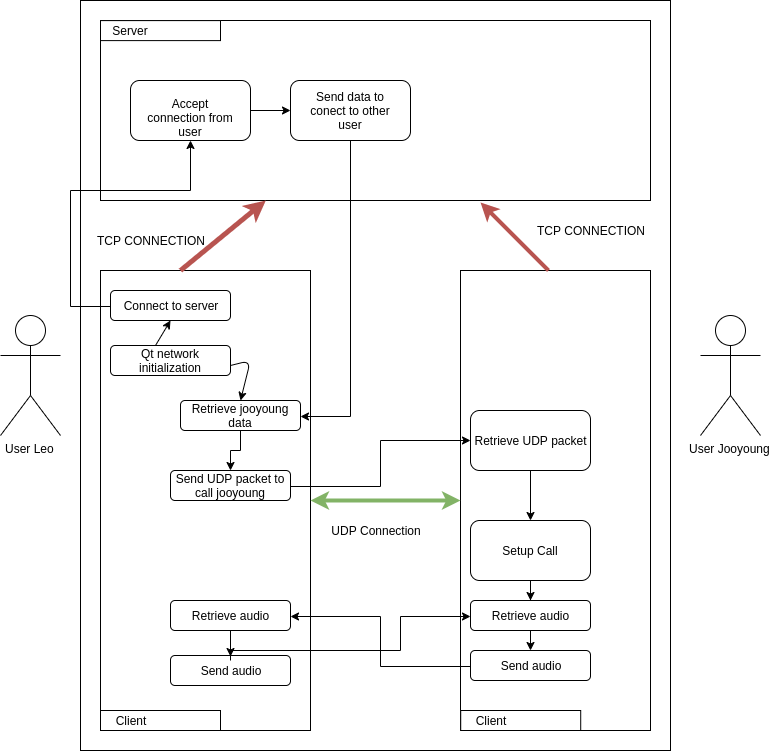

The diagram above was exported from draw.io. Its source (the exported page's mxGraphModel, read from the mxfile embedded in the PNG):
<mxGraphModel dx="2118" dy="1264" grid="1" gridSize="10" guides="1" tooltips="1" connect="1" arrows="1" fold="1" page="1" pageScale="1" pageWidth="850" pageHeight="1100" math="0" shadow="0">
  <root>
    <mxCell id="0" />
    <mxCell id="1" parent="0" />
    <mxCell id="l8nlwK_R1qA2VQG8StwX-1" value="" style="rounded=0;whiteSpace=wrap;html=1;" vertex="1" parent="1">
      <mxGeometry x="130" y="80" width="590" height="750" as="geometry" />
    </mxCell>
    <mxCell id="l8nlwK_R1qA2VQG8StwX-2" value="User Leo" style="shape=umlActor;verticalLabelPosition=bottom;labelBackgroundColor=#ffffff;verticalAlign=top;html=1;outlineConnect=0;" vertex="1" parent="1">
      <mxGeometry x="50" y="395" width="60" height="120" as="geometry" />
    </mxCell>
    <mxCell id="l8nlwK_R1qA2VQG8StwX-5" value="User Jooyoung" style="shape=umlActor;verticalLabelPosition=bottom;labelBackgroundColor=#ffffff;verticalAlign=top;html=1;outlineConnect=0;" vertex="1" parent="1">
      <mxGeometry x="750" y="395" width="60" height="120" as="geometry" />
    </mxCell>
    <mxCell id="l8nlwK_R1qA2VQG8StwX-7" value="" style="rounded=0;whiteSpace=wrap;html=1;" vertex="1" parent="1">
      <mxGeometry x="150" y="350" width="210" height="460" as="geometry" />
    </mxCell>
    <mxCell id="l8nlwK_R1qA2VQG8StwX-8" value="" style="rounded=0;whiteSpace=wrap;html=1;" vertex="1" parent="1">
      <mxGeometry x="510" y="350" width="190" height="460" as="geometry" />
    </mxCell>
    <mxCell id="l8nlwK_R1qA2VQG8StwX-9" value="" style="rounded=0;whiteSpace=wrap;html=1;" vertex="1" parent="1">
      <mxGeometry x="150" y="100" width="550" height="180" as="geometry" />
    </mxCell>
    <mxCell id="l8nlwK_R1qA2VQG8StwX-10" value="" style="endArrow=classic;html=1;fillColor=#f8cecc;strokeColor=#b85450;strokeWidth=5;" edge="1" parent="1" target="l8nlwK_R1qA2VQG8StwX-9">
      <mxGeometry width="50" height="50" relative="1" as="geometry">
        <mxPoint x="230" y="350" as="sourcePoint" />
        <mxPoint x="280" y="300" as="targetPoint" />
      </mxGeometry>
    </mxCell>
    <mxCell id="l8nlwK_R1qA2VQG8StwX-11" value="" style="endArrow=classic;html=1;exitX=0.463;exitY=0;exitDx=0;exitDy=0;exitPerimeter=0;entryX=0.691;entryY=1.011;entryDx=0;entryDy=0;entryPerimeter=0;strokeWidth=4;fillColor=#f8cecc;strokeColor=#b85450;" edge="1" parent="1" source="l8nlwK_R1qA2VQG8StwX-8" target="l8nlwK_R1qA2VQG8StwX-9">
      <mxGeometry width="50" height="50" relative="1" as="geometry">
        <mxPoint x="240" y="360" as="sourcePoint" />
        <mxPoint x="325.3125" y="290" as="targetPoint" />
        <Array as="points" />
      </mxGeometry>
    </mxCell>
    <mxCell id="l8nlwK_R1qA2VQG8StwX-12" value="" style="endArrow=classic;startArrow=classic;html=1;strokeWidth=4;entryX=0;entryY=0.5;entryDx=0;entryDy=0;exitX=1;exitY=0.5;exitDx=0;exitDy=0;fillColor=#d5e8d4;strokeColor=#82b366;" edge="1" parent="1" source="l8nlwK_R1qA2VQG8StwX-7" target="l8nlwK_R1qA2VQG8StwX-8">
      <mxGeometry width="50" height="50" relative="1" as="geometry">
        <mxPoint x="50" y="900" as="sourcePoint" />
        <mxPoint x="100" y="850" as="targetPoint" />
      </mxGeometry>
    </mxCell>
    <mxCell id="l8nlwK_R1qA2VQG8StwX-13" value="UDP Connection" style="text;html=1;strokeColor=none;fillColor=none;align=center;verticalAlign=middle;whiteSpace=wrap;rounded=0;" vertex="1" parent="1">
      <mxGeometry x="340" y="600" width="170" height="20" as="geometry" />
    </mxCell>
    <mxCell id="l8nlwK_R1qA2VQG8StwX-14" value="TCP CONNECTION" style="text;html=1;strokeColor=none;fillColor=none;align=center;verticalAlign=middle;whiteSpace=wrap;rounded=0;" vertex="1" parent="1">
      <mxGeometry x="130" y="310" width="140" height="20" as="geometry" />
    </mxCell>
    <mxCell id="l8nlwK_R1qA2VQG8StwX-15" value="TCP CONNECTION" style="text;html=1;strokeColor=none;fillColor=none;align=center;verticalAlign=middle;whiteSpace=wrap;rounded=0;" vertex="1" parent="1">
      <mxGeometry x="570" y="300" width="140" height="20" as="geometry" />
    </mxCell>
    <mxCell id="l8nlwK_R1qA2VQG8StwX-16" value="" style="rounded=1;whiteSpace=wrap;html=1;" vertex="1" parent="1">
      <mxGeometry x="160" y="425" width="120" height="30" as="geometry" />
    </mxCell>
    <mxCell id="l8nlwK_R1qA2VQG8StwX-17" value="Qt network initialization" style="text;html=1;strokeColor=none;fillColor=none;align=center;verticalAlign=middle;whiteSpace=wrap;rounded=0;" vertex="1" parent="1">
      <mxGeometry x="160" y="430" width="120" height="20" as="geometry" />
    </mxCell>
    <mxCell id="l8nlwK_R1qA2VQG8StwX-18" value="" style="rounded=1;whiteSpace=wrap;html=1;" vertex="1" parent="1">
      <mxGeometry x="160" y="370" width="120" height="30" as="geometry" />
    </mxCell>
    <mxCell id="l8nlwK_R1qA2VQG8StwX-30" style="edgeStyle=orthogonalEdgeStyle;rounded=0;orthogonalLoop=1;jettySize=auto;html=1;entryX=0.5;entryY=1;entryDx=0;entryDy=0;strokeWidth=1;" edge="1" parent="1" source="l8nlwK_R1qA2VQG8StwX-19" target="l8nlwK_R1qA2VQG8StwX-21">
      <mxGeometry relative="1" as="geometry">
        <Array as="points">
          <mxPoint x="120" y="385" />
          <mxPoint x="120" y="270" />
          <mxPoint x="240" y="270" />
        </Array>
      </mxGeometry>
    </mxCell>
    <mxCell id="l8nlwK_R1qA2VQG8StwX-19" value="Connect to server" style="text;html=1;strokeColor=none;fillColor=none;align=center;verticalAlign=middle;whiteSpace=wrap;rounded=0;" vertex="1" parent="1">
      <mxGeometry x="160" y="375" width="120" height="20" as="geometry" />
    </mxCell>
    <mxCell id="l8nlwK_R1qA2VQG8StwX-20" value="" style="endArrow=classic;html=1;strokeWidth=1;entryX=0.5;entryY=1;entryDx=0;entryDy=0;" edge="1" parent="1" target="l8nlwK_R1qA2VQG8StwX-18">
      <mxGeometry width="50" height="50" relative="1" as="geometry">
        <mxPoint x="205" y="425" as="sourcePoint" />
        <mxPoint x="220" y="410" as="targetPoint" />
      </mxGeometry>
    </mxCell>
    <mxCell id="l8nlwK_R1qA2VQG8StwX-28" style="edgeStyle=orthogonalEdgeStyle;rounded=0;orthogonalLoop=1;jettySize=auto;html=1;exitX=1;exitY=0.5;exitDx=0;exitDy=0;entryX=0;entryY=0.5;entryDx=0;entryDy=0;strokeWidth=1;" edge="1" parent="1" source="l8nlwK_R1qA2VQG8StwX-21" target="l8nlwK_R1qA2VQG8StwX-26">
      <mxGeometry relative="1" as="geometry" />
    </mxCell>
    <mxCell id="l8nlwK_R1qA2VQG8StwX-21" value="" style="rounded=1;whiteSpace=wrap;html=1;" vertex="1" parent="1">
      <mxGeometry x="180" y="160" width="120" height="60" as="geometry" />
    </mxCell>
    <mxCell id="l8nlwK_R1qA2VQG8StwX-22" value="Accept connection from user" style="text;html=1;strokeColor=none;fillColor=none;align=center;verticalAlign=middle;whiteSpace=wrap;rounded=0;" vertex="1" parent="1">
      <mxGeometry x="190" y="180" width="100" height="20" as="geometry" />
    </mxCell>
    <mxCell id="l8nlwK_R1qA2VQG8StwX-33" style="edgeStyle=orthogonalEdgeStyle;rounded=0;orthogonalLoop=1;jettySize=auto;html=1;entryX=0.5;entryY=0;entryDx=0;entryDy=0;strokeWidth=1;" edge="1" parent="1" source="l8nlwK_R1qA2VQG8StwX-24" target="l8nlwK_R1qA2VQG8StwX-31">
      <mxGeometry relative="1" as="geometry" />
    </mxCell>
    <mxCell id="l8nlwK_R1qA2VQG8StwX-24" value="" style="rounded=1;whiteSpace=wrap;html=1;" vertex="1" parent="1">
      <mxGeometry x="230" y="480" width="120" height="30" as="geometry" />
    </mxCell>
    <mxCell id="l8nlwK_R1qA2VQG8StwX-23" value="Retrieve jooyoung data" style="text;html=1;strokeColor=none;fillColor=none;align=center;verticalAlign=middle;whiteSpace=wrap;rounded=0;" vertex="1" parent="1">
      <mxGeometry x="230" y="485" width="120" height="20" as="geometry" />
    </mxCell>
    <mxCell id="l8nlwK_R1qA2VQG8StwX-25" value="" style="endArrow=classic;html=1;strokeWidth=1;entryX=0.5;entryY=0;entryDx=0;entryDy=0;" edge="1" parent="1" target="l8nlwK_R1qA2VQG8StwX-24">
      <mxGeometry width="50" height="50" relative="1" as="geometry">
        <mxPoint x="280" y="445" as="sourcePoint" />
        <mxPoint x="330" y="395" as="targetPoint" />
        <Array as="points">
          <mxPoint x="300" y="440" />
        </Array>
      </mxGeometry>
    </mxCell>
    <mxCell id="l8nlwK_R1qA2VQG8StwX-29" style="edgeStyle=orthogonalEdgeStyle;rounded=0;orthogonalLoop=1;jettySize=auto;html=1;exitX=0.5;exitY=1;exitDx=0;exitDy=0;entryX=1;entryY=0.5;entryDx=0;entryDy=0;strokeWidth=1;" edge="1" parent="1" source="l8nlwK_R1qA2VQG8StwX-26" target="l8nlwK_R1qA2VQG8StwX-23">
      <mxGeometry relative="1" as="geometry" />
    </mxCell>
    <mxCell id="l8nlwK_R1qA2VQG8StwX-26" value="" style="rounded=1;whiteSpace=wrap;html=1;" vertex="1" parent="1">
      <mxGeometry x="340" y="160" width="120" height="60" as="geometry" />
    </mxCell>
    <mxCell id="l8nlwK_R1qA2VQG8StwX-27" value="Send data to conect to other user" style="text;html=1;strokeColor=none;fillColor=none;align=center;verticalAlign=middle;whiteSpace=wrap;rounded=0;" vertex="1" parent="1">
      <mxGeometry x="350" y="180" width="100" height="20" as="geometry" />
    </mxCell>
    <mxCell id="l8nlwK_R1qA2VQG8StwX-31" value="" style="rounded=1;whiteSpace=wrap;html=1;" vertex="1" parent="1">
      <mxGeometry x="220" y="550" width="120" height="30" as="geometry" />
    </mxCell>
    <mxCell id="l8nlwK_R1qA2VQG8StwX-36" style="edgeStyle=orthogonalEdgeStyle;rounded=0;orthogonalLoop=1;jettySize=auto;html=1;entryX=0;entryY=0.5;entryDx=0;entryDy=0;strokeWidth=1;" edge="1" parent="1" source="l8nlwK_R1qA2VQG8StwX-32" target="l8nlwK_R1qA2VQG8StwX-35">
      <mxGeometry relative="1" as="geometry" />
    </mxCell>
    <mxCell id="l8nlwK_R1qA2VQG8StwX-32" value="Send UDP packet to call jooyoung" style="text;html=1;strokeColor=none;fillColor=none;align=center;verticalAlign=middle;whiteSpace=wrap;rounded=0;" vertex="1" parent="1">
      <mxGeometry x="220" y="555" width="120" height="20" as="geometry" />
    </mxCell>
    <mxCell id="l8nlwK_R1qA2VQG8StwX-43" style="edgeStyle=orthogonalEdgeStyle;rounded=0;orthogonalLoop=1;jettySize=auto;html=1;entryX=0.5;entryY=0;entryDx=0;entryDy=0;strokeWidth=1;" edge="1" parent="1" source="l8nlwK_R1qA2VQG8StwX-34" target="l8nlwK_R1qA2VQG8StwX-41">
      <mxGeometry relative="1" as="geometry" />
    </mxCell>
    <mxCell id="l8nlwK_R1qA2VQG8StwX-34" value="" style="rounded=1;whiteSpace=wrap;html=1;" vertex="1" parent="1">
      <mxGeometry x="520" y="490" width="120" height="60" as="geometry" />
    </mxCell>
    <mxCell id="l8nlwK_R1qA2VQG8StwX-35" value="Retrieve UDP packet" style="text;html=1;strokeColor=none;fillColor=none;align=center;verticalAlign=middle;whiteSpace=wrap;rounded=0;" vertex="1" parent="1">
      <mxGeometry x="520" y="510" width="120" height="20" as="geometry" />
    </mxCell>
    <mxCell id="l8nlwK_R1qA2VQG8StwX-54" style="edgeStyle=orthogonalEdgeStyle;rounded=0;orthogonalLoop=1;jettySize=auto;html=1;entryX=0.5;entryY=0;entryDx=0;entryDy=0;strokeWidth=1;" edge="1" parent="1" source="l8nlwK_R1qA2VQG8StwX-41" target="l8nlwK_R1qA2VQG8StwX-50">
      <mxGeometry relative="1" as="geometry" />
    </mxCell>
    <mxCell id="l8nlwK_R1qA2VQG8StwX-41" value="" style="rounded=1;whiteSpace=wrap;html=1;" vertex="1" parent="1">
      <mxGeometry x="520" y="600" width="120" height="60" as="geometry" />
    </mxCell>
    <mxCell id="l8nlwK_R1qA2VQG8StwX-42" value="Setup Call" style="text;html=1;strokeColor=none;fillColor=none;align=center;verticalAlign=middle;whiteSpace=wrap;rounded=0;" vertex="1" parent="1">
      <mxGeometry x="520" y="620" width="120" height="20" as="geometry" />
    </mxCell>
    <mxCell id="l8nlwK_R1qA2VQG8StwX-44" value="" style="rounded=0;whiteSpace=wrap;html=1;" vertex="1" parent="1">
      <mxGeometry x="150" y="790" width="120" height="20" as="geometry" />
    </mxCell>
    <mxCell id="l8nlwK_R1qA2VQG8StwX-45" value="Client" style="text;html=1;strokeColor=none;fillColor=none;align=center;verticalAlign=middle;whiteSpace=wrap;rounded=0;" vertex="1" parent="1">
      <mxGeometry x="150" y="790" width="60" height="20" as="geometry" />
    </mxCell>
    <mxCell id="l8nlwK_R1qA2VQG8StwX-46" value="" style="rounded=0;whiteSpace=wrap;html=1;" vertex="1" parent="1">
      <mxGeometry x="510.2142857142857" y="790" width="120" height="20" as="geometry" />
    </mxCell>
    <mxCell id="l8nlwK_R1qA2VQG8StwX-47" value="Client" style="text;html=1;strokeColor=none;fillColor=none;align=center;verticalAlign=middle;whiteSpace=wrap;rounded=0;" vertex="1" parent="1">
      <mxGeometry x="510.2142857142857" y="790" width="60" height="20" as="geometry" />
    </mxCell>
    <mxCell id="l8nlwK_R1qA2VQG8StwX-48" value="" style="rounded=0;whiteSpace=wrap;html=1;" vertex="1" parent="1">
      <mxGeometry x="150" y="100.09524972098211" width="120" height="20" as="geometry" />
    </mxCell>
    <mxCell id="l8nlwK_R1qA2VQG8StwX-49" value="Server" style="text;html=1;strokeColor=none;fillColor=none;align=center;verticalAlign=middle;whiteSpace=wrap;rounded=0;" vertex="1" parent="1">
      <mxGeometry x="150" y="100.09524972098211" width="60" height="20" as="geometry" />
    </mxCell>
    <mxCell id="l8nlwK_R1qA2VQG8StwX-59" style="edgeStyle=orthogonalEdgeStyle;rounded=0;orthogonalLoop=1;jettySize=auto;html=1;exitX=0.5;exitY=1;exitDx=0;exitDy=0;entryX=0.5;entryY=0;entryDx=0;entryDy=0;strokeWidth=1;" edge="1" parent="1" source="l8nlwK_R1qA2VQG8StwX-50" target="l8nlwK_R1qA2VQG8StwX-55">
      <mxGeometry relative="1" as="geometry" />
    </mxCell>
    <mxCell id="l8nlwK_R1qA2VQG8StwX-50" value="" style="rounded=1;whiteSpace=wrap;html=1;" vertex="1" parent="1">
      <mxGeometry x="520" y="680" width="120" height="30" as="geometry" />
    </mxCell>
    <mxCell id="l8nlwK_R1qA2VQG8StwX-51" value="Retrieve audio" style="text;html=1;strokeColor=none;fillColor=none;align=center;verticalAlign=middle;whiteSpace=wrap;rounded=0;" vertex="1" parent="1">
      <mxGeometry x="520" y="685" width="120" height="20" as="geometry" />
    </mxCell>
    <mxCell id="l8nlwK_R1qA2VQG8StwX-61" style="edgeStyle=orthogonalEdgeStyle;rounded=0;orthogonalLoop=1;jettySize=auto;html=1;entryX=0.5;entryY=0;entryDx=0;entryDy=0;strokeWidth=1;" edge="1" parent="1" source="l8nlwK_R1qA2VQG8StwX-52" target="l8nlwK_R1qA2VQG8StwX-57">
      <mxGeometry relative="1" as="geometry" />
    </mxCell>
    <mxCell id="l8nlwK_R1qA2VQG8StwX-52" value="" style="rounded=1;whiteSpace=wrap;html=1;" vertex="1" parent="1">
      <mxGeometry x="220" y="680" width="120" height="30" as="geometry" />
    </mxCell>
    <mxCell id="l8nlwK_R1qA2VQG8StwX-53" value="Retrieve audio" style="text;html=1;strokeColor=none;fillColor=none;align=center;verticalAlign=middle;whiteSpace=wrap;rounded=0;" vertex="1" parent="1">
      <mxGeometry x="220" y="685" width="120" height="20" as="geometry" />
    </mxCell>
    <mxCell id="l8nlwK_R1qA2VQG8StwX-55" value="" style="rounded=1;whiteSpace=wrap;html=1;" vertex="1" parent="1">
      <mxGeometry x="520" y="730" width="120" height="30" as="geometry" />
    </mxCell>
    <mxCell id="l8nlwK_R1qA2VQG8StwX-60" style="edgeStyle=orthogonalEdgeStyle;rounded=0;orthogonalLoop=1;jettySize=auto;html=1;exitX=0;exitY=0.5;exitDx=0;exitDy=0;entryX=1;entryY=0.5;entryDx=0;entryDy=0;strokeWidth=1;" edge="1" parent="1" source="l8nlwK_R1qA2VQG8StwX-56" target="l8nlwK_R1qA2VQG8StwX-52">
      <mxGeometry relative="1" as="geometry" />
    </mxCell>
    <mxCell id="l8nlwK_R1qA2VQG8StwX-56" value="Send audio" style="text;html=1;strokeColor=none;fillColor=none;align=center;verticalAlign=middle;whiteSpace=wrap;rounded=0;" vertex="1" parent="1">
      <mxGeometry x="520" y="735" width="120" height="20" as="geometry" />
    </mxCell>
    <mxCell id="l8nlwK_R1qA2VQG8StwX-57" value="" style="rounded=1;whiteSpace=wrap;html=1;" vertex="1" parent="1">
      <mxGeometry x="220" y="735" width="120" height="30" as="geometry" />
    </mxCell>
    <mxCell id="l8nlwK_R1qA2VQG8StwX-62" style="edgeStyle=orthogonalEdgeStyle;rounded=0;orthogonalLoop=1;jettySize=auto;html=1;entryX=0;entryY=0.5;entryDx=0;entryDy=0;strokeWidth=1;" edge="1" parent="1" source="l8nlwK_R1qA2VQG8StwX-58" target="l8nlwK_R1qA2VQG8StwX-51">
      <mxGeometry relative="1" as="geometry">
        <Array as="points">
          <mxPoint x="280" y="730" />
          <mxPoint x="450" y="730" />
          <mxPoint x="450" y="695" />
        </Array>
      </mxGeometry>
    </mxCell>
    <mxCell id="l8nlwK_R1qA2VQG8StwX-58" value="Send audio" style="text;html=1;strokeColor=none;fillColor=none;align=center;verticalAlign=middle;whiteSpace=wrap;rounded=0;" vertex="1" parent="1">
      <mxGeometry x="220" y="740" width="120" height="20" as="geometry" />
    </mxCell>
  </root>
</mxGraphModel>